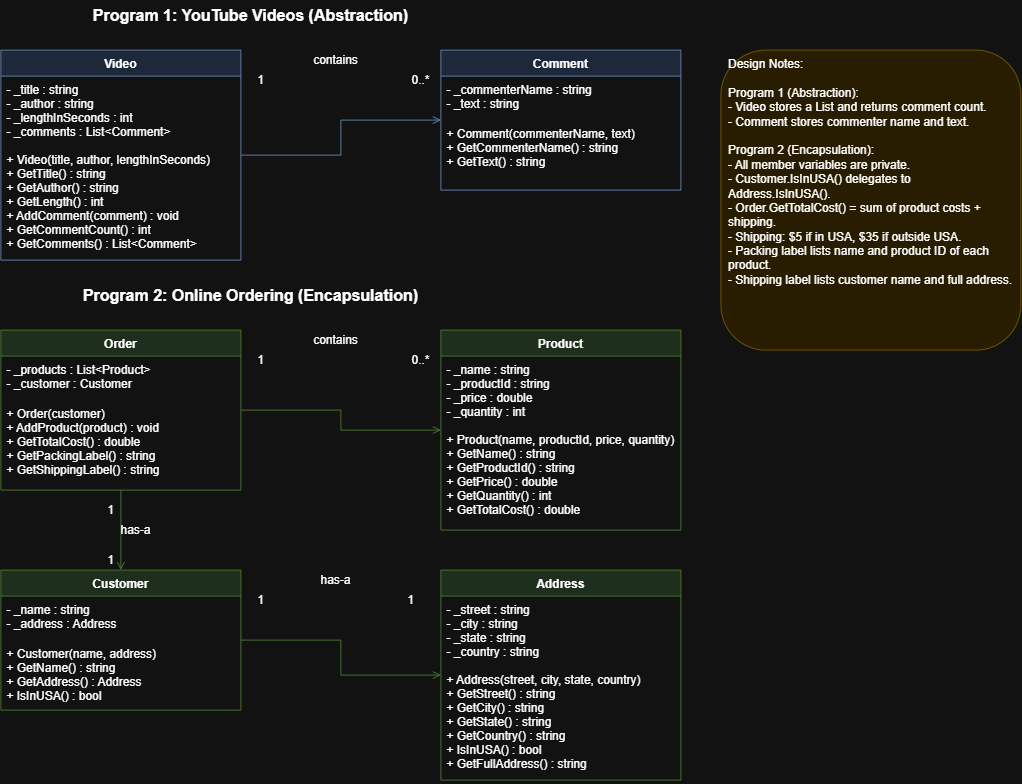

The diagram above was exported from draw.io. Its source (the exported page's mxGraphModel, read from the mxfile embedded in the PNG):
<mxGraphModel dx="1471" dy="803" grid="1" gridSize="10" guides="1" tooltips="1" connect="1" arrows="1" fold="1" page="1" pageScale="1" pageWidth="1100" pageHeight="850" math="0" shadow="0">
  <root>
    <mxCell id="0" />
    <mxCell id="1" parent="0" />
    <mxCell id="p1title" parent="1" style="text;html=1;align=center;verticalAlign=middle;fontSize=16;fontStyle=1;" value="Program 1: YouTube Videos (Abstraction)" vertex="1">
      <mxGeometry height="30" width="500" x="40" y="10" as="geometry" />
    </mxCell>
    <mxCell id="video" parent="1" style="swimlane;fontStyle=1;align=center;verticalAlign=top;childLayout=stackLayout;horizontal=1;startSize=26;horizontalStack=0;resizeParent=1;resizeParentMax=0;resizeLast=0;collapsible=1;marginBottom=0;fillColor=#dae8fc;strokeColor=#6c8ebf;" value="Video" vertex="1">
      <mxGeometry height="210" width="240" x="40" y="60" as="geometry" />
    </mxCell>
    <mxCell id="videoAttr" parent="video" style="text;strokeColor=none;fillColor=none;align=left;verticalAlign=top;spacingLeft=4;spacingRight=4;overflow=hidden;rotatable=0;points=[[0,0.5],[1,0.5]];portConstraint=eastwest;" value="- _title : string&#10;- _author : string&#10;- _lengthInSeconds : int&#10;- _comments : List&lt;Comment&gt;" vertex="1">
      <mxGeometry height="70" width="240" y="26" as="geometry" />
    </mxCell>
    <mxCell id="videoMeth" parent="video" style="text;strokeColor=none;fillColor=none;align=left;verticalAlign=top;spacingLeft=4;spacingRight=4;overflow=hidden;rotatable=0;points=[[0,0.5],[1,0.5]];portConstraint=eastwest;" value="+ Video(title, author, lengthInSeconds)&#10;+ GetTitle() : string&#10;+ GetAuthor() : string&#10;+ GetLength() : int&#10;+ AddComment(comment) : void&#10;+ GetCommentCount() : int&#10;+ GetComments() : List&lt;Comment&gt;" vertex="1">
      <mxGeometry height="114" width="240" y="96" as="geometry" />
    </mxCell>
    <mxCell id="comment" parent="1" style="swimlane;fontStyle=1;align=center;verticalAlign=top;childLayout=stackLayout;horizontal=1;startSize=26;horizontalStack=0;resizeParent=1;resizeParentMax=0;resizeLast=0;collapsible=1;marginBottom=0;fillColor=#dae8fc;strokeColor=#6c8ebf;" value="Comment" vertex="1">
      <mxGeometry height="140" width="240" x="480" y="60" as="geometry" />
    </mxCell>
    <mxCell id="commentAttr" parent="comment" style="text;strokeColor=none;fillColor=none;align=left;verticalAlign=top;spacingLeft=4;spacingRight=4;overflow=hidden;rotatable=0;points=[[0,0.5],[1,0.5]];portConstraint=eastwest;" value="- _commenterName : string&#10;- _text : string" vertex="1">
      <mxGeometry height="44" width="240" y="26" as="geometry" />
    </mxCell>
    <mxCell id="commentMeth" parent="comment" style="text;strokeColor=none;fillColor=none;align=left;verticalAlign=top;spacingLeft=4;spacingRight=4;overflow=hidden;rotatable=0;points=[[0,0.5],[1,0.5]];portConstraint=eastwest;" value="+ Comment(commenterName, text)&#10;+ GetCommenterName() : string&#10;+ GetText() : string" vertex="1">
      <mxGeometry height="70" width="240" y="70" as="geometry" />
    </mxCell>
    <mxCell id="connVC" edge="1" parent="1" source="video" style="endArrow=open;html=1;edgeStyle=orthogonalEdgeStyle;rounded=0;exitX=1;exitY=0.5;exitDx=0;exitDy=0;entryX=0;entryY=0.5;entryDx=0;entryDy=0;strokeColor=#6c8ebf;" target="comment">
      <mxGeometry relative="1" as="geometry" />
    </mxCell>
    <mxCell id="connVC1" connectable="0" parent="1" style="text;html=1;align=center;verticalAlign=middle;resizable=0;points=[];autosize=1;" value="1" vertex="1">
      <mxGeometry height="20" width="20" x="290" y="80" as="geometry" />
    </mxCell>
    <mxCell id="connVC2" connectable="0" parent="1" style="text;html=1;align=center;verticalAlign=middle;resizable=0;points=[];autosize=1;" value="0..*" vertex="1">
      <mxGeometry height="20" width="40" x="440" y="80" as="geometry" />
    </mxCell>
    <mxCell id="connVC3" connectable="0" parent="1" style="text;html=1;align=center;verticalAlign=middle;resizable=0;points=[];autosize=1;" value="contains" vertex="1">
      <mxGeometry height="20" width="70" x="340" y="60" as="geometry" />
    </mxCell>
    <mxCell id="p2title" parent="1" style="text;html=1;align=center;verticalAlign=middle;fontSize=16;fontStyle=1;" value="Program 2: Online Ordering (Encapsulation)" vertex="1">
      <mxGeometry height="30" width="500" x="40" y="290" as="geometry" />
    </mxCell>
    <mxCell id="order" parent="1" style="swimlane;fontStyle=1;align=center;verticalAlign=top;childLayout=stackLayout;horizontal=1;startSize=26;horizontalStack=0;resizeParent=1;resizeParentMax=0;resizeLast=0;collapsible=1;marginBottom=0;fillColor=#d5e8d4;strokeColor=#82b366;" value="Order" vertex="1">
      <mxGeometry height="160" width="240" x="40" y="340" as="geometry" />
    </mxCell>
    <mxCell id="orderAttr" parent="order" style="text;strokeColor=none;fillColor=none;align=left;verticalAlign=top;spacingLeft=4;spacingRight=4;overflow=hidden;rotatable=0;points=[[0,0.5],[1,0.5]];portConstraint=eastwest;" value="- _products : List&lt;Product&gt;&#10;- _customer : Customer" vertex="1">
      <mxGeometry height="44" width="240" y="26" as="geometry" />
    </mxCell>
    <mxCell id="orderMeth" parent="order" style="text;strokeColor=none;fillColor=none;align=left;verticalAlign=top;spacingLeft=4;spacingRight=4;overflow=hidden;rotatable=0;points=[[0,0.5],[1,0.5]];portConstraint=eastwest;" value="+ Order(customer)&#10;+ AddProduct(product) : void&#10;+ GetTotalCost() : double&#10;+ GetPackingLabel() : string&#10;+ GetShippingLabel() : string" vertex="1">
      <mxGeometry height="90" width="240" y="70" as="geometry" />
    </mxCell>
    <mxCell id="product" parent="1" style="swimlane;fontStyle=1;align=center;verticalAlign=top;childLayout=stackLayout;horizontal=1;startSize=26;horizontalStack=0;resizeParent=1;resizeParentMax=0;resizeLast=0;collapsible=1;marginBottom=0;fillColor=#d5e8d4;strokeColor=#82b366;" value="Product" vertex="1">
      <mxGeometry height="200" width="240" x="480" y="340" as="geometry" />
    </mxCell>
    <mxCell id="productAttr" parent="product" style="text;strokeColor=none;fillColor=none;align=left;verticalAlign=top;spacingLeft=4;spacingRight=4;overflow=hidden;rotatable=0;points=[[0,0.5],[1,0.5]];portConstraint=eastwest;" value="- _name : string&#10;- _productId : string&#10;- _price : double&#10;- _quantity : int" vertex="1">
      <mxGeometry height="70" width="240" y="26" as="geometry" />
    </mxCell>
    <mxCell id="productMeth" parent="product" style="text;strokeColor=none;fillColor=none;align=left;verticalAlign=top;spacingLeft=4;spacingRight=4;overflow=hidden;rotatable=0;points=[[0,0.5],[1,0.5]];portConstraint=eastwest;" value="+ Product(name, productId, price, quantity)&#10;+ GetName() : string&#10;+ GetProductId() : string&#10;+ GetPrice() : double&#10;+ GetQuantity() : int&#10;+ GetTotalCost() : double" vertex="1">
      <mxGeometry height="104" width="240" y="96" as="geometry" />
    </mxCell>
    <mxCell id="connOP" edge="1" parent="1" source="order" style="endArrow=open;html=1;edgeStyle=orthogonalEdgeStyle;rounded=0;exitX=1;exitY=0.5;exitDx=0;exitDy=0;entryX=0;entryY=0.5;entryDx=0;entryDy=0;strokeColor=#82b366;" target="product">
      <mxGeometry relative="1" as="geometry" />
    </mxCell>
    <mxCell id="connOP1" connectable="0" parent="1" style="text;html=1;align=center;verticalAlign=middle;resizable=0;points=[];autosize=1;" value="1" vertex="1">
      <mxGeometry height="20" width="20" x="290" y="360" as="geometry" />
    </mxCell>
    <mxCell id="connOP2" connectable="0" parent="1" style="text;html=1;align=center;verticalAlign=middle;resizable=0;points=[];autosize=1;" value="0..*" vertex="1">
      <mxGeometry height="20" width="40" x="440" y="360" as="geometry" />
    </mxCell>
    <mxCell id="connOP3" connectable="0" parent="1" style="text;html=1;align=center;verticalAlign=middle;resizable=0;points=[];autosize=1;" value="contains" vertex="1">
      <mxGeometry height="20" width="70" x="340" y="340" as="geometry" />
    </mxCell>
    <mxCell id="customer" parent="1" style="swimlane;fontStyle=1;align=center;verticalAlign=top;childLayout=stackLayout;horizontal=1;startSize=26;horizontalStack=0;resizeParent=1;resizeParentMax=0;resizeLast=0;collapsible=1;marginBottom=0;fillColor=#d5e8d4;strokeColor=#82b366;" value="Customer" vertex="1">
      <mxGeometry height="140" width="240" x="40" y="580" as="geometry" />
    </mxCell>
    <mxCell id="customerAttr" parent="customer" style="text;strokeColor=none;fillColor=none;align=left;verticalAlign=top;spacingLeft=4;spacingRight=4;overflow=hidden;rotatable=0;points=[[0,0.5],[1,0.5]];portConstraint=eastwest;" value="- _name : string&#10;- _address : Address" vertex="1">
      <mxGeometry height="44" width="240" y="26" as="geometry" />
    </mxCell>
    <mxCell id="customerMeth" parent="customer" style="text;strokeColor=none;fillColor=none;align=left;verticalAlign=top;spacingLeft=4;spacingRight=4;overflow=hidden;rotatable=0;points=[[0,0.5],[1,0.5]];portConstraint=eastwest;" value="+ Customer(name, address)&#10;+ GetName() : string&#10;+ GetAddress() : Address&#10;+ IsInUSA() : bool" vertex="1">
      <mxGeometry height="70" width="240" y="70" as="geometry" />
    </mxCell>
    <mxCell id="address" parent="1" style="swimlane;fontStyle=1;align=center;verticalAlign=top;childLayout=stackLayout;horizontal=1;startSize=26;horizontalStack=0;resizeParent=1;resizeParentMax=0;resizeLast=0;collapsible=1;marginBottom=0;fillColor=#d5e8d4;strokeColor=#82b366;" value="Address" vertex="1">
      <mxGeometry height="210" width="240" x="480" y="580" as="geometry" />
    </mxCell>
    <mxCell id="addressAttr" parent="address" style="text;strokeColor=none;fillColor=none;align=left;verticalAlign=top;spacingLeft=4;spacingRight=4;overflow=hidden;rotatable=0;points=[[0,0.5],[1,0.5]];portConstraint=eastwest;" value="- _street : string&#10;- _city : string&#10;- _state : string&#10;- _country : string" vertex="1">
      <mxGeometry height="70" width="240" y="26" as="geometry" />
    </mxCell>
    <mxCell id="addressMeth" parent="address" style="text;strokeColor=none;fillColor=none;align=left;verticalAlign=top;spacingLeft=4;spacingRight=4;overflow=hidden;rotatable=0;points=[[0,0.5],[1,0.5]];portConstraint=eastwest;" value="+ Address(street, city, state, country)&#10;+ GetStreet() : string&#10;+ GetCity() : string&#10;+ GetState() : string&#10;+ GetCountry() : string&#10;+ IsInUSA() : bool&#10;+ GetFullAddress() : string" vertex="1">
      <mxGeometry height="114" width="240" y="96" as="geometry" />
    </mxCell>
    <mxCell id="connCA" edge="1" parent="1" source="customer" style="endArrow=open;html=1;edgeStyle=orthogonalEdgeStyle;rounded=0;exitX=1;exitY=0.5;exitDx=0;exitDy=0;entryX=0;entryY=0.5;entryDx=0;entryDy=0;strokeColor=#82b366;" target="address">
      <mxGeometry relative="1" as="geometry" />
    </mxCell>
    <mxCell id="connCA1" connectable="0" parent="1" style="text;html=1;align=center;verticalAlign=middle;resizable=0;points=[];autosize=1;" value="1" vertex="1">
      <mxGeometry height="20" width="20" x="290" y="600" as="geometry" />
    </mxCell>
    <mxCell id="connCA2" connectable="0" parent="1" style="text;html=1;align=center;verticalAlign=middle;resizable=0;points=[];autosize=1;" value="1" vertex="1">
      <mxGeometry height="20" width="20" x="440" y="600" as="geometry" />
    </mxCell>
    <mxCell id="connCA3" connectable="0" parent="1" style="text;html=1;align=center;verticalAlign=middle;resizable=0;points=[];autosize=1;" value="has-a" vertex="1">
      <mxGeometry height="20" width="50" x="350" y="580" as="geometry" />
    </mxCell>
    <mxCell id="connOC" edge="1" parent="1" source="order" style="endArrow=open;html=1;edgeStyle=orthogonalEdgeStyle;rounded=0;exitX=0.5;exitY=1;exitDx=0;exitDy=0;entryX=0.5;entryY=0;entryDx=0;entryDy=0;strokeColor=#82b366;" target="customer">
      <mxGeometry relative="1" as="geometry" />
    </mxCell>
    <mxCell id="connOC1" connectable="0" parent="1" style="text;html=1;align=center;verticalAlign=middle;resizable=0;points=[];autosize=1;" value="1" vertex="1">
      <mxGeometry height="20" width="20" x="140" y="510" as="geometry" />
    </mxCell>
    <mxCell id="connOC2" connectable="0" parent="1" style="text;html=1;align=center;verticalAlign=middle;resizable=0;points=[];autosize=1;" value="1" vertex="1">
      <mxGeometry height="20" width="20" x="140" y="560" as="geometry" />
    </mxCell>
    <mxCell id="connOC3" connectable="0" parent="1" style="text;html=1;align=center;verticalAlign=middle;resizable=0;points=[];autosize=1;" value="has-a" vertex="1">
      <mxGeometry height="20" width="50" x="150" y="530" as="geometry" />
    </mxCell>
    <mxCell id="notes" parent="1" style="text;html=1;align=left;verticalAlign=top;spacingLeft=6;spacingRight=6;whiteSpace=wrap;rounded=1;fillColor=#fff2cc;strokeColor=#d6b656;" value="Design Notes:&#10;&#10;Program 1 (Abstraction):&#10;- Video stores a List&lt;Comment&gt; and returns comment count.&#10;- Comment stores commenter name and text.&#10;&#10;Program 2 (Encapsulation):&#10;- All member variables are private.&#10;- Customer.IsInUSA() delegates to Address.IsInUSA().&#10;- Order.GetTotalCost() = sum of product costs + shipping.&#10;- Shipping: $5 if in USA, $35 if outside USA.&#10;- Packing label lists name and product ID of each product.&#10;- Shipping label lists customer name and full address." vertex="1">
      <mxGeometry height="300" width="300" x="760" y="60" as="geometry" />
    </mxCell>
  </root>
</mxGraphModel>